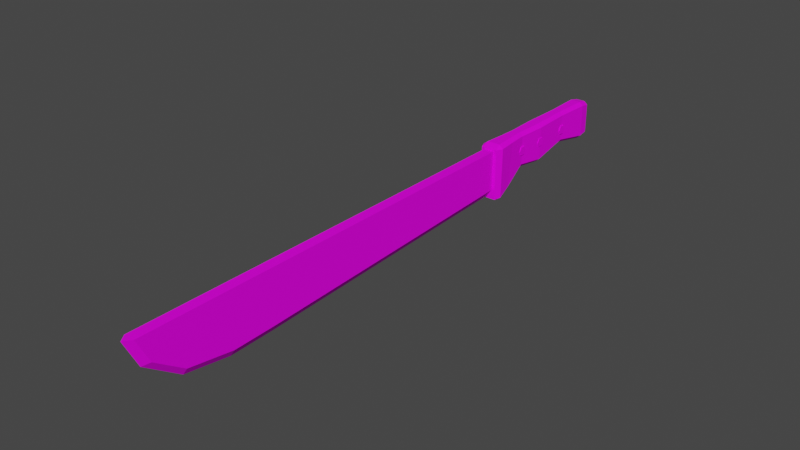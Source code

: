 # Source: Machete.blend  (saved by Blender 3.0.42; exported with 4.5.12 LTS)
import bpy
from mathutils import Matrix  # noqa: F401  (used for matrix-valued properties, if any)

bpy.ops.wm.read_factory_settings(use_empty=True)
scene = bpy.context.scene
scene.name = 'Scene'

# ---- collections
col_collection = bpy.data.collections.new('Collection'); scene.collection.children.link(col_collection)

# ---- images (referenced by path relative to the original .blend; pixels are not part of the script)
import os
ASSET_DIR = os.environ.get("B2B_ASSET_DIR", "")  # directory of the original .blend (textures are referenced by path, not embedded)
HERE = os.path.dirname(os.path.abspath(__file__))  # packed textures are extracted next to this script under _unpacked/

def load_image(name, relpath, width, height, colorspace="sRGB"):
    """Load a texture the original file referenced (path relative to the .blend, or extracted next to this script)."""
    p = next((c for c in (os.path.join(HERE, relpath), os.path.join(ASSET_DIR, relpath)) if relpath and os.path.exists(c)), "")
    if p:
        img = bpy.data.images.load(p, check_existing=True)
        img.name = name
    else:  # same state as the original file: an image datablock whose file is absent (Cycles renders it pink)
        img = bpy.data.images.new(name, width, height)
        img.source = "FILE"
        img.filepath = "//" + (relpath or name)
    img.colorspace_settings.name = colorspace
    return img
img_t_pallet_png = load_image('T_Pallet.png', 'T_Pallet.png', 1024, 1024, 'sRGB')

# ---- materials (node trees are filled in below, after node groups)
mat_material = bpy.data.materials.new('Material')
mat_material.alpha_threshold = 0.0
mat_material.use_transparent_shadow = False
mat_material.line_color = (0.0, 0.0, 0.0, 1.0)

# ---- material node trees
mat_material.use_nodes = True; mat_material.node_tree.nodes.clear()
_N = mat_material.node_tree.nodes; _L = mat_material.node_tree.links
n0 = _N.new('ShaderNodeOutputMaterial'); n0.name = 'Material Output'; n0.location = (300, 300)
n1 = _N.new('ShaderNodeTexImage'); n1.name = 'Image Texture'; n1.location = (-290, 188)
n1.image = img_t_pallet_png
n2 = _N.new('ShaderNodeBsdfPrincipled'); n2.name = 'Principled BSDF'; n2.location = (10, 300)
n2.distribution = 'GGX'
n2.subsurface_method = 'BURLEY'
n2.inputs[2].default_value = 0.7552
n2.inputs[3].default_value = 1.45
n2.inputs[13].default_value = 0.1034
n2.inputs[27].default_value = (0.0, 0.0, 0.0, 1.0)
n2.inputs[28].default_value = 1.0
n3 = _N.new('ShaderNodeTexCoord'); n3.name = 'Texture Coordinate'; n3.location = (-506, 221)
_L.new(n2.outputs[0], n0.inputs[0])
_L.new(n1.outputs[0], n2.inputs[0])
_L.new(n1.outputs[1], n2.inputs[4])
_L.new(n3.outputs[1], n2.inputs[5])
_L.new(n3.outputs[2], n1.inputs[0])
n0.is_active_output = True

# ---- world
world_world = bpy.data.worlds.new('World'); scene.world = world_world
world_world.use_nodes = True; world_world.node_tree.nodes.clear()
_N = world_world.node_tree.nodes; _L = world_world.node_tree.links
n0 = _N.new('ShaderNodeOutputWorld'); n0.name = 'World Output'; n0.location = (300, 300)
n1 = _N.new('ShaderNodeBackground'); n1.name = 'Background'; n1.location = (10, 300)
n1.inputs[0].default_value = (0.05088, 0.05088, 0.05088, 1.0)
_L.new(n1.outputs[0], n0.inputs[0])
n0.is_active_output = True
world_world.color = (0.05088, 0.05088, 0.05088)
world_world.use_sun_shadow = False
world_world.sun_shadow_jitter_overblur = 0.0

# ---- meshes
me_cylinder_002 = bpy.data.meshes.new('Cylinder.002')
me_cylinder_002.from_pydata([(-0.005839, 0.2034, 0.007524), (0.005839, 0.2034, 0.007524), (-0.005839, 0.2016, 0.004506), (0.005839, 0.2016, 0.004506), (-0.005839, 0.1981, 0.004506), (0.005839, 0.1981, 0.004506), (-0.005839, 0.1964, 0.007524), (0.005839, 0.1964, 0.007524), (-0.005839, 0.1981, 0.01054), (0.005839, 0.1981, 0.01054), (-0.005839, 0.2016, 0.01054), (0.005839, 0.2016, 0.01054), (-0.005839, 0.1539, 0.007524), (0.005839, 0.1539, 0.007524), (-0.005839, 0.1522, 0.004506), (0.005839, 0.1522, 0.004506), (-0.005839, 0.1487, 0.004506), (0.005839, 0.1487, 0.004506), (-0.005839, 0.147, 0.007524), (0.005839, 0.147, 0.007524), (-0.005839, 0.1487, 0.01054), (0.005839, 0.1487, 0.01054), (-0.005839, 0.1522, 0.01054), (0.005839, 0.1522, 0.01054), (-0.006533, 0.1747, 0.007524), (0.006533, 0.1747, 0.007524), (-0.006533, 0.173, 0.004506), (0.006533, 0.173, 0.004506), (-0.006533, 0.1695, 0.004506), (0.006533, 0.1695, 0.004506), (-0.006533, 0.1678, 0.007524), (0.006533, 0.1678, 0.007524), (-0.006533, 0.1695, 0.01054), (0.006533, 0.1695, 0.01054), (-0.006533, 0.173, 0.01054), (0.006533, 0.173, 0.01054), (0.00366, 0.1201, 0.0169), (0.00366, 0.1201, -0.01079), (0.00366, -0.1768, 0.0169), (0.00366, -0.1683, -0.0003532), (-0.00366, 0.1201, 0.0169), (-0.00366, 0.1201, -0.01079), (-0.00366, -0.1768, 0.0169), (-0.00366, -0.1683, -0.0003532), (-0.00366, -0.08472, -0.01946), (0.00366, -0.08472, 0.0169), (-0.00366, -0.08472, 0.0169), (0.00366, -0.08472, -0.01946), (-0.00366, -0.1474, -0.01513), (0.00366, -0.144, 0.0169), (-0.00366, -0.144, 0.0169), (0.00366, -0.1474, -0.01513), (-0.00366, -0.1144, 0.0169), (0.00366, -0.1152, -0.02025), (-0.00366, -0.1152, -0.02025), (0.00366, -0.1144, 0.0169), (0.0, 0.1201, -0.01611), (0.0, -0.1819, 0.0169), (6.999e-19, -0.1725, -0.00252), (0.0, -0.08472, -0.02478), (0.0, -0.1474, -0.02045), (0.0, -0.1152, -0.02557), (-0.004581, 0.123, -0.01962), (-0.005754, 0.1188, -0.01786), (-0.007744, 0.1231, -0.01708), (-0.007799, 0.1236, 0.01816), (-0.005754, 0.1188, 0.01816), (-0.004597, 0.1238, 0.02054), (-0.005626, 0.2331, -0.004163), (-0.004524, 0.2352, -0.003815), (-0.003189, 0.233, -0.006586), (-0.003161, 0.2331, 0.01899), (-0.004524, 0.2352, 0.01598), (-0.005626, 0.2331, 0.01652), (0.007744, 0.1231, -0.01708), (0.005754, 0.1188, -0.01786), (0.004581, 0.123, -0.01962), (0.004597, 0.1238, 0.02054), (0.005754, 0.1188, 0.01816), (0.007799, 0.1236, 0.01816), (0.003189, 0.233, -0.006586), (0.004524, 0.2352, -0.003815), (0.005626, 0.2331, -0.004163), (0.003161, 0.2331, 0.01899), (0.005626, 0.2331, 0.01652), (0.004524, 0.2352, 0.01598), (-0.005186, 0.2003, -0.0002222), (-0.003016, 0.2003, -0.002612), (-0.005186, 0.1504, -0.002665), (-0.003016, 0.1504, -0.005051), (-0.006303, 0.1338, -0.01304), (-0.003667, 0.1331, -0.01614), (-0.003638, 0.137, 0.02054), (-0.006303, 0.1368, 0.01816), (-0.002993, 0.1504, 0.02054), (-0.005186, 0.1504, 0.01816), (-0.002993, 0.2003, 0.02054), (-0.005186, 0.2003, 0.01816), (0.003667, 0.1331, -0.01614), (0.006303, 0.1338, -0.01304), (0.003016, 0.1504, -0.005051), (0.005186, 0.1504, -0.002665), (0.003016, 0.2003, -0.002612), (0.005186, 0.2003, -0.0002222), (0.005186, 0.2003, 0.01816), (0.002993, 0.2003, 0.02054), (0.005186, 0.1504, 0.01816), (0.002993, 0.1504, 0.02054), (0.006303, 0.1368, 0.01816), (0.003638, 0.137, 0.02054), (-0.003667, 0.1712, -0.00769), (-0.006303, 0.1712, -0.005301), (-0.006303, 0.1712, 0.01816), (-0.003638, 0.1712, 0.02054), (0.006303, 0.1712, -0.005301), (0.003667, 0.1712, -0.00769), (0.003638, 0.1712, 0.02054), (0.006303, 0.1712, 0.01816), (-0.006303, 0.2257, 0.01816), (-0.003638, 0.2257, 0.02054), (0.006303, 0.2257, -0.004863), (0.003667, 0.2257, -0.007256), (-0.006303, 0.2257, -0.004863), (-0.003667, 0.2257, -0.007256), (0.003638, 0.2257, 0.02054), (0.006303, 0.2257, 0.01816)], [], [(0, 1, 3, 2), (2, 3, 5, 4), (4, 5, 7, 6), (6, 7, 9, 8), (3, 1, 11, 9, 7, 5), (8, 9, 11, 10), (10, 11, 1, 0), (0, 2, 4, 6, 8, 10), (12, 13, 15, 14), (14, 15, 17, 16), (16, 17, 19, 18), (18, 19, 21, 20), (15, 13, 23, 21, 19, 17), (20, 21, 23, 22), (22, 23, 13, 12), (12, 14, 16, 18, 20, 22), (24, 25, 27, 26), (26, 27, 29, 28), (28, 29, 31, 30), (30, 31, 33, 32), (27, 25, 35, 33, 31, 29), (32, 33, 35, 34), (34, 35, 25, 24), (24, 26, 28, 30, 32, 34), (58, 57, 42, 43), (44, 46, 40, 41), (60, 51, 39, 58), (51, 49, 38, 39), (37, 36, 45, 47), (56, 37, 47, 59), (54, 52, 46, 44), (43, 42, 50, 48), (53, 55, 49, 51), (61, 53, 51, 60), (59, 47, 53, 61), (47, 45, 55, 53), (48, 50, 52, 54), (44, 59, 61, 54), (54, 61, 60, 48), (41, 56, 59, 44), (48, 60, 58, 43), (39, 38, 57, 58), (57, 38, 49, 55, 45, 36, 40, 46, 52, 50, 42), (83, 71, 119, 124), (70, 80, 121, 123), (82, 84, 125, 120), (91, 98, 76, 62), (109, 92, 67, 77), (69, 72, 85, 81), (101, 106, 108, 99), (105, 96, 113, 116), (116, 113, 94, 107), (87, 102, 115, 110), (90, 93, 95, 88), (107, 94, 92, 109), (103, 104, 117, 114), (114, 117, 106, 101), (75, 78, 66, 63), (89, 100, 98, 91), (123, 121, 102, 87), (110, 115, 100, 89), (120, 125, 104, 103), (88, 95, 112, 111), (124, 119, 96, 105), (86, 97, 118, 122), (122, 118, 73, 68), (99, 108, 79, 74), (111, 112, 97, 86), (62, 63, 64), (65, 66, 67), (68, 69, 70), (71, 72, 73), (74, 75, 76), (77, 78, 79), (80, 81, 82), (83, 84, 85), (91, 62, 64, 90), (63, 66, 65, 64), (119, 71, 73, 118), (72, 69, 68, 73), (80, 70, 69, 81), (71, 83, 85, 72), (84, 82, 81, 85), (121, 80, 82, 120), (109, 77, 79, 108), (78, 75, 74, 79), (62, 76, 75, 63), (77, 67, 66, 78), (123, 87, 86, 122), (110, 89, 88, 111), (89, 91, 90, 88), (67, 92, 93, 65), (92, 94, 95, 93), (113, 96, 97, 112), (76, 98, 99, 74), (98, 100, 101, 99), (115, 102, 103, 114), (124, 105, 104, 125), (116, 107, 106, 117), (107, 109, 108, 106), (87, 110, 111, 86), (94, 113, 112, 95), (100, 115, 114, 101), (105, 116, 117, 104), (96, 119, 118, 97), (102, 121, 120, 103), (70, 123, 122, 68), (83, 124, 125, 84), (64, 65, 93, 90)])
_uv = me_cylinder_002.uv_layers.new(name='UVMap')
_uv.uv.foreach_set('vector', [0.7275, 0.6939, 0.7275, 0.6947, 0.7271, 0.6947, 0.7271, 0.6939, 0.7291, 0.6917, 0.7291, 0.6924, 0.7289, 0.6924, 0.7289, 0.6917, 0.7289, 0.6917, 0.7289, 0.6924, 0.7285, 0.6924, 0.7285, 0.6917, 0.7278, 0.6917, 0.7278, 0.6924, 0.7277, 0.6924, 0.7277, 0.6917, 0.7282, 0.6917, 0.7285, 0.6919, 0.7285, 0.6922, 0.7282, 0.6924, 0.7278, 0.6922, 0.7278, 0.6919, 0.7277, 0.6917, 0.7277, 0.6924, 0.7273, 0.6924, 0.7273, 0.6917, 0.7273, 0.6917, 0.7273, 0.6924, 0.7271, 0.6924, 0.7271, 0.6917, 0.727, 0.6931, 0.7267, 0.6933, 0.7263, 0.6931, 0.7263, 0.6927, 0.7267, 0.6925, 0.727, 0.6927, 0.7278, 0.6939, 0.7278, 0.6947, 0.7275, 0.6947, 0.7275, 0.6939, 0.7291, 0.6924, 0.7291, 0.6932, 0.7289, 0.6932, 0.7289, 0.6924, 0.7289, 0.6924, 0.7289, 0.6932, 0.7285, 0.6932, 0.7285, 0.6924, 0.7278, 0.6924, 0.7278, 0.6932, 0.7277, 0.6932, 0.7277, 0.6924, 0.7277, 0.6937, 0.7277, 0.6934, 0.7281, 0.6932, 0.7284, 0.6934, 0.7284, 0.6937, 0.7281, 0.6939, 0.7277, 0.6924, 0.7277, 0.6932, 0.7273, 0.6932, 0.7273, 0.6924, 0.7273, 0.6924, 0.7273, 0.6932, 0.7271, 0.6932, 0.7271, 0.6924, 0.7263, 0.6938, 0.7263, 0.6934, 0.7267, 0.6933, 0.727, 0.6934, 0.727, 0.6938, 0.7267, 0.694, 0.7293, 0.6932, 0.7293, 0.694, 0.729, 0.694, 0.729, 0.6932, 0.729, 0.6932, 0.729, 0.694, 0.7288, 0.694, 0.7288, 0.6932, 0.7288, 0.6932, 0.7288, 0.694, 0.7284, 0.694, 0.7284, 0.6932, 0.7271, 0.6917, 0.7271, 0.6925, 0.7269, 0.6925, 0.7269, 0.6917, 0.7278, 0.693, 0.7278, 0.6926, 0.7282, 0.6924, 0.7285, 0.6926, 0.7285, 0.693, 0.7282, 0.6932, 0.7269, 0.6917, 0.7269, 0.6925, 0.7265, 0.6925, 0.7265, 0.6917, 0.7265, 0.6917, 0.7265, 0.6925, 0.7263, 0.6925, 0.7263, 0.6917, 0.7271, 0.6937, 0.7271, 0.6934, 0.7274, 0.6932, 0.7277, 0.6934, 0.7277, 0.6937, 0.7274, 0.6939, 0.4985, 0.6771, 0.4985, 0.6768, 0.4988, 0.6768, 0.4988, 0.6771, 0.4854, 0.7693, 0.4862, 0.7693, 0.4862, 0.7699, 0.4856, 0.7699, 0.4985, 0.6774, 0.4982, 0.6773, 0.4982, 0.6771, 0.4985, 0.6771, 0.4869, 0.7691, 0.4862, 0.7691, 0.4862, 0.769, 0.4866, 0.769, 0.4868, 0.7699, 0.4862, 0.7699, 0.4862, 0.7693, 0.487, 0.7693, 0.499, 0.6774, 0.4988, 0.6774, 0.4988, 0.6769, 0.499, 0.6768, 0.4854, 0.7692, 0.4862, 0.7692, 0.4862, 0.7693, 0.4854, 0.7693, 0.4858, 0.769, 0.4862, 0.769, 0.4862, 0.7691, 0.4855, 0.7691, 0.487, 0.7692, 0.4862, 0.7692, 0.4862, 0.7691, 0.4869, 0.7691, 0.4985, 0.6775, 0.4982, 0.6774, 0.4982, 0.6773, 0.4985, 0.6774, 0.499, 0.6768, 0.4988, 0.6769, 0.4988, 0.6768, 0.499, 0.6768, 0.487, 0.7693, 0.4862, 0.7693, 0.4862, 0.7692, 0.487, 0.7692, 0.4855, 0.7691, 0.4862, 0.7691, 0.4862, 0.7692, 0.4854, 0.7692, 0.4994, 0.6769, 0.499, 0.6768, 0.499, 0.6768, 0.4994, 0.6768, 0.4988, 0.6774, 0.4985, 0.6775, 0.4985, 0.6774, 0.4988, 0.6773, 0.4994, 0.6774, 0.499, 0.6774, 0.499, 0.6768, 0.4994, 0.6769, 0.4988, 0.6773, 0.4985, 0.6774, 0.4985, 0.6771, 0.4988, 0.6771, 0.4982, 0.6771, 0.4982, 0.6768, 0.4985, 0.6768, 0.4985, 0.6771, 0.4865, 0.7699, 0.4868, 0.7699, 0.4868, 0.77, 0.4868, 0.7701, 0.4868, 0.7702, 0.4868, 0.7708, 0.4861, 0.7708, 0.4861, 0.7702, 0.4861, 0.7701, 0.4861, 0.77, 0.4861, 0.7699, 0.4607, 0.8482, 0.46, 0.8482, 0.4599, 0.8479, 0.4608, 0.8479, 0.4625, 0.8483, 0.4618, 0.8483, 0.4617, 0.8479, 0.4626, 0.8479, 0.4636, 0.8432, 0.4644, 0.8432, 0.4645, 0.8435, 0.4636, 0.8435, 0.4626, 0.8438, 0.4617, 0.8438, 0.4616, 0.8434, 0.4627, 0.8434, 0.4608, 0.844, 0.4599, 0.844, 0.4598, 0.8434, 0.4609, 0.8434, 0.4632, 0.8482, 0.464, 0.8482, 0.464, 0.8492, 0.4632, 0.8492, 0.4636, 0.8468, 0.4645, 0.8468, 0.4645, 0.8474, 0.4632, 0.8476, 0.4607, 0.8468, 0.46, 0.8468, 0.4599, 0.8455, 0.4608, 0.8455, 0.4608, 0.8455, 0.4599, 0.8455, 0.46, 0.8446, 0.4607, 0.8446, 0.4625, 0.8469, 0.4618, 0.8469, 0.4617, 0.8456, 0.4626, 0.8456, 0.4647, 0.8437, 0.4659, 0.8438, 0.4659, 0.8444, 0.4651, 0.8444, 0.4607, 0.8446, 0.46, 0.8446, 0.4599, 0.844, 0.4608, 0.844, 0.4637, 0.8446, 0.4645, 0.8446, 0.4645, 0.8459, 0.4635, 0.8459, 0.4635, 0.8459, 0.4645, 0.8459, 0.4645, 0.8468, 0.4636, 0.8468, 0.4594, 0.8486, 0.4609, 0.8486, 0.4609, 0.8499, 0.4594, 0.8499, 0.4625, 0.8447, 0.4618, 0.8447, 0.4617, 0.8438, 0.4626, 0.8438, 0.4626, 0.8479, 0.4617, 0.8479, 0.4618, 0.8469, 0.4625, 0.8469, 0.4626, 0.8456, 0.4617, 0.8456, 0.4618, 0.8447, 0.4625, 0.8447, 0.4636, 0.8435, 0.4645, 0.8435, 0.4645, 0.8446, 0.4637, 0.8446, 0.4651, 0.8444, 0.4659, 0.8444, 0.4659, 0.8453, 0.465, 0.8453, 0.4608, 0.8479, 0.4599, 0.8479, 0.46, 0.8468, 0.4607, 0.8468, 0.4652, 0.8466, 0.4659, 0.8466, 0.4659, 0.8477, 0.465, 0.8477, 0.465, 0.8477, 0.4659, 0.8477, 0.4659, 0.8481, 0.465, 0.8481, 0.4632, 0.8476, 0.4645, 0.8474, 0.4645, 0.848, 0.4631, 0.8481, 0.465, 0.8453, 0.4659, 0.8453, 0.4659, 0.8466, 0.4652, 0.8466, 0.4627, 0.8434, 0.4628, 0.8432, 0.4631, 0.8434, 0.4594, 0.8434, 0.4597, 0.8432, 0.4598, 0.8434, 0.4628, 0.8483, 0.4627, 0.8484, 0.4625, 0.8483, 0.46, 0.8482, 0.4598, 0.8483, 0.4597, 0.8482, 0.4613, 0.8434, 0.4615, 0.8432, 0.4616, 0.8434, 0.4609, 0.8434, 0.461, 0.8432, 0.4613, 0.8434, 0.4618, 0.8483, 0.4616, 0.8484, 0.4615, 0.8483, 0.4607, 0.8482, 0.461, 0.8482, 0.4609, 0.8483, 0.4626, 0.8438, 0.4627, 0.8434, 0.4631, 0.8434, 0.4629, 0.8439, 0.4594, 0.8499, 0.4609, 0.8499, 0.4609, 0.8502, 0.4595, 0.8501, 0.4599, 0.8479, 0.46, 0.8482, 0.4597, 0.8482, 0.4596, 0.8479, 0.464, 0.8482, 0.4632, 0.8482, 0.4632, 0.8481, 0.464, 0.8481, 0.4631, 0.8491, 0.4631, 0.8483, 0.4632, 0.8482, 0.4632, 0.8492, 0.4641, 0.8483, 0.4641, 0.8491, 0.464, 0.8492, 0.464, 0.8482, 0.464, 0.8494, 0.4632, 0.8494, 0.4632, 0.8492, 0.464, 0.8492, 0.4617, 0.8479, 0.4618, 0.8483, 0.4615, 0.8483, 0.4614, 0.8479, 0.4608, 0.844, 0.4609, 0.8434, 0.4613, 0.8434, 0.4611, 0.844, 0.4609, 0.8486, 0.4594, 0.8486, 0.4595, 0.8483, 0.4609, 0.8483, 0.4627, 0.8434, 0.4616, 0.8434, 0.4615, 0.8432, 0.4628, 0.8432, 0.4609, 0.8434, 0.4598, 0.8434, 0.4597, 0.8432, 0.461, 0.8432, 0.4626, 0.8479, 0.4625, 0.8469, 0.4628, 0.8469, 0.4629, 0.8479, 0.4626, 0.8456, 0.4625, 0.8447, 0.4628, 0.8447, 0.4629, 0.8456, 0.4625, 0.8447, 0.4626, 0.8438, 0.4629, 0.8439, 0.4628, 0.8447, 0.4598, 0.8434, 0.4599, 0.844, 0.4596, 0.844, 0.4594, 0.8434, 0.4599, 0.844, 0.46, 0.8446, 0.4597, 0.8446, 0.4596, 0.844, 0.4599, 0.8455, 0.46, 0.8468, 0.4597, 0.8468, 0.4596, 0.8455, 0.4616, 0.8434, 0.4617, 0.8438, 0.4614, 0.8439, 0.4613, 0.8434, 0.4617, 0.8438, 0.4618, 0.8447, 0.4616, 0.8447, 0.4614, 0.8439, 0.4617, 0.8456, 0.4618, 0.8469, 0.4616, 0.8469, 0.4614, 0.8456, 0.4608, 0.8479, 0.4607, 0.8468, 0.4609, 0.8468, 0.4611, 0.8479, 0.4608, 0.8455, 0.4607, 0.8446, 0.4609, 0.8446, 0.4611, 0.8455, 0.4607, 0.8446, 0.4608, 0.844, 0.4611, 0.844, 0.4609, 0.8446, 0.4625, 0.8469, 0.4626, 0.8456, 0.4629, 0.8456, 0.4628, 0.8469, 0.46, 0.8446, 0.4599, 0.8455, 0.4596, 0.8455, 0.4597, 0.8446, 0.4618, 0.8447, 0.4617, 0.8456, 0.4614, 0.8456, 0.4616, 0.8447, 0.4607, 0.8468, 0.4608, 0.8455, 0.4611, 0.8455, 0.4609, 0.8468, 0.46, 0.8468, 0.4599, 0.8479, 0.4596, 0.8479, 0.4597, 0.8468, 0.4618, 0.8469, 0.4617, 0.8479, 0.4614, 0.8479, 0.4616, 0.8469, 0.4625, 0.8483, 0.4626, 0.8479, 0.4629, 0.8479, 0.4628, 0.8483, 0.4607, 0.8482, 0.4608, 0.8479, 0.4611, 0.8479, 0.461, 0.8482, 0.4645, 0.8432, 0.4659, 0.8432, 0.4659, 0.8438, 0.4647, 0.8437])
me_cylinder_002.materials.append(mat_material)
me_cylinder_002.use_remesh_fix_poles = True
me_cylinder_002.use_remesh_preserve_attributes = False
me_cylinder_002.update()

# ---- objects
ob_machete = bpy.data.objects.new('Machete', me_cylinder_002)

# ---- transforms, parenting, visibility, modifiers, constraints
ob_machete.location = (0.0, 0.0, 0.0)

# ---- collection membership
col_collection.objects.link(ob_machete)

# ---- scene / render settings (as saved in the file)
scene.frame_start = 1; scene.frame_end = 250; scene.frame_set(1)
scene.render.engine = 'BLENDER_EEVEE_NEXT'
scene.cycles.use_denoising = False
scene.cycles.samples = 128
scene.cycles.sampling_pattern = 'TABULATED_SOBOL'
scene.cycles.use_adaptive_sampling = False
scene.cycles.use_light_tree = False
scene.view_settings.view_transform = 'Filmic'
bpy.context.view_layer.update()

# ---- added for rendering (the .blend has no active camera and no usable light): camera, sun
cam_auto = bpy.data.cameras.new('AutoCamera')
cam_auto.lens = 50.0
cam_auto.sensor_width = 36.0
cam_auto.clip_end = 1000.0
ob_auto_camera = bpy.data.objects.new('AutoCamera', cam_auto)
scene.collection.objects.link(ob_auto_camera)
ob_auto_camera.location = (0.388556, -0.439646, 0.308331)
ob_auto_camera.rotation_euler = (1.09748, -7.21219e-08, 0.694738)
scene.camera = ob_auto_camera
light_auto_sun = bpy.data.lights.new('AutoSun', 'SUN')
light_auto_sun.energy = 3.0
light_auto_sun.angle = 0.0523599
ob_auto_sun = bpy.data.objects.new('AutoSun', light_auto_sun)
scene.collection.objects.link(ob_auto_sun)
ob_auto_sun.rotation_euler = (0.872665, 0.174533, 0.523599)
bpy.context.view_layer.update()
